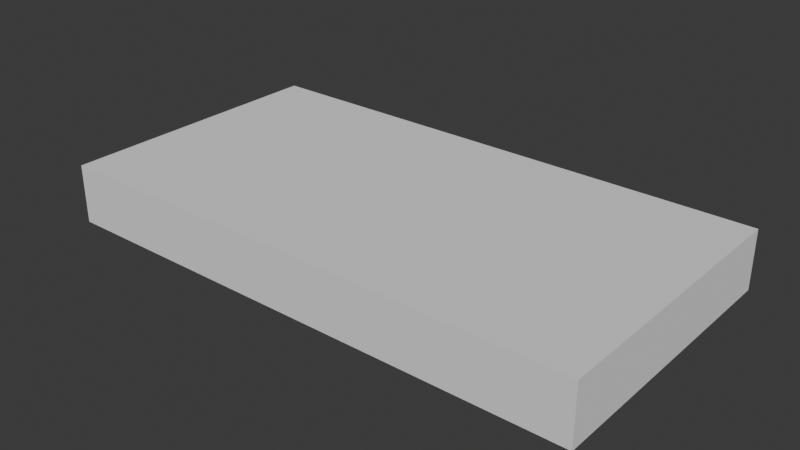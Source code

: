 # Source: SM_Env_Rock_Ground_02.blend  (saved by Blender 4.5.90; exported with 4.5.12 LTS)
import bpy
from mathutils import Matrix  # noqa: F401  (used for matrix-valued properties, if any)

bpy.ops.wm.read_factory_settings(use_empty=True)
scene = bpy.context.scene
scene.name = 'Scene'

# ---- collections
col_sm_env_rock_ground_02 = bpy.data.collections.new('SM_Env_Rock_Ground_02'); scene.collection.children.link(col_sm_env_rock_ground_02)
col_sm_env_rock_ground_02_001 = bpy.data.collections.new('SM_Env_Rock_Ground_02.001'); col_sm_env_rock_ground_02.children.link(col_sm_env_rock_ground_02_001)

# ---- materials (node trees are filled in below, after node groups)
mat_rock_triplanar_tropical = bpy.data.materials.new('Rock_Triplanar_Tropical')

# ---- material node trees

# ---- world
world_world = bpy.data.worlds.new('World'); scene.world = world_world
world_world.use_nodes = True; world_world.node_tree.nodes.clear()
_N = world_world.node_tree.nodes; _L = world_world.node_tree.links
n0 = _N.new('ShaderNodeOutputWorld'); n0.name = 'World Output'; n0.location = (200, 100)
n1 = _N.new('ShaderNodeBackground'); n1.name = 'Background'; n1.location = (-200, 100)
n1.inputs[0].default_value = (0.05088, 0.05088, 0.05088, 1.0)
_L.new(n1.outputs[0], n0.inputs[0])
n0.is_active_output = True
world_world.color = (0.05088, 0.05088, 0.05088)
world_world.sun_shadow_jitter_overblur = 0.0

# ---- meshes
me_cube = bpy.data.meshes.new('Cube')
me_cube.from_pydata([(-1.0, -1.0, -1.0), (-1.0, -1.0, 1.0), (-1.0, 1.0, -1.0), (-1.0, 1.0, 1.0), (1.0, -1.0, -1.0), (1.0, -1.0, 1.0), (1.0, 1.0, -1.0), (1.0, 1.0, 1.0)], [], [(0, 1, 3, 2), (2, 3, 7, 6), (6, 7, 5, 4), (4, 5, 1, 0), (2, 6, 4, 0), (7, 3, 1, 5)])
_uv = me_cube.uv_layers.new(name='UVMap')
_uv.uv.foreach_set('vector', [0.375, 0.0, 0.625, 0.0, 0.625, 0.25, 0.375, 0.25, 0.375, 0.25, 0.625, 0.25, 0.625, 0.5, 0.375, 0.5, 0.375, 0.5, 0.625, 0.5, 0.625, 0.75, 0.375, 0.75, 0.375, 0.75, 0.625, 0.75, 0.625, 1.0, 0.375, 1.0, 0.125, 0.5, 0.375, 0.5, 0.375, 0.75, 0.125, 0.75, 0.625, 0.5, 0.875, 0.5, 0.875, 0.75, 0.625, 0.75])
me_cube.update()
me_mesh = bpy.data.meshes.new('Mesh')
me_mesh.from_pydata([], [], [])
me_mesh.materials.append(None)
me_mesh.update()

# ---- objects
ob_collision = bpy.data.objects.new('COLLISION', me_cube)
ob_sm_env_rock_ground_02 = bpy.data.objects.new('SM_Env_Rock_Ground_02', me_mesh)

# ---- transforms, parenting, visibility, modifiers, constraints
ob_collision.location = (-0.1357, 0.1534, -0.126)
ob_collision.scale = (6.01, 3.136, 0.654)
ob_collision.display_type = 'BOUNDS'
ob_collision.display_bounds_type = 'CYLINDER'
ob_sm_env_rock_ground_02.location = (0.0, 0.0, 0.0)
ob_sm_env_rock_ground_02.color = (0.8, 0.8, 0.8, 1.0)
ob_sm_env_rock_ground_02.material_slots[0].link = 'OBJECT'; ob_sm_env_rock_ground_02.material_slots[0].material = mat_rock_triplanar_tropical

# ---- collection membership
col_sm_env_rock_ground_02.objects.link(ob_collision)
col_sm_env_rock_ground_02_001.objects.link(ob_sm_env_rock_ground_02)

# ---- scene / render settings (as saved in the file)
scene.frame_start = 1; scene.frame_end = 250; scene.frame_set(1)
scene.render.engine = 'BLENDER_EEVEE_NEXT'
bpy.context.view_layer.update()

# ---- added for rendering (the .blend has no active camera and no usable light): camera, sun
cam_auto = bpy.data.cameras.new('AutoCamera')
cam_auto.lens = 50.0
cam_auto.sensor_width = 36.0
cam_auto.clip_end = 1000.0
ob_auto_camera = bpy.data.objects.new('AutoCamera', cam_auto)
scene.collection.objects.link(ob_auto_camera)
ob_auto_camera.location = (12.4671, -14.9699, 9.95617)
ob_auto_camera.rotation_euler = (1.09748, -7.21219e-08, 0.694738)
scene.camera = ob_auto_camera
light_auto_sun = bpy.data.lights.new('AutoSun', 'SUN')
light_auto_sun.energy = 3.0
light_auto_sun.angle = 0.0523599
ob_auto_sun = bpy.data.objects.new('AutoSun', light_auto_sun)
scene.collection.objects.link(ob_auto_sun)
ob_auto_sun.rotation_euler = (0.872665, 0.174533, 0.523599)
bpy.context.view_layer.update()

